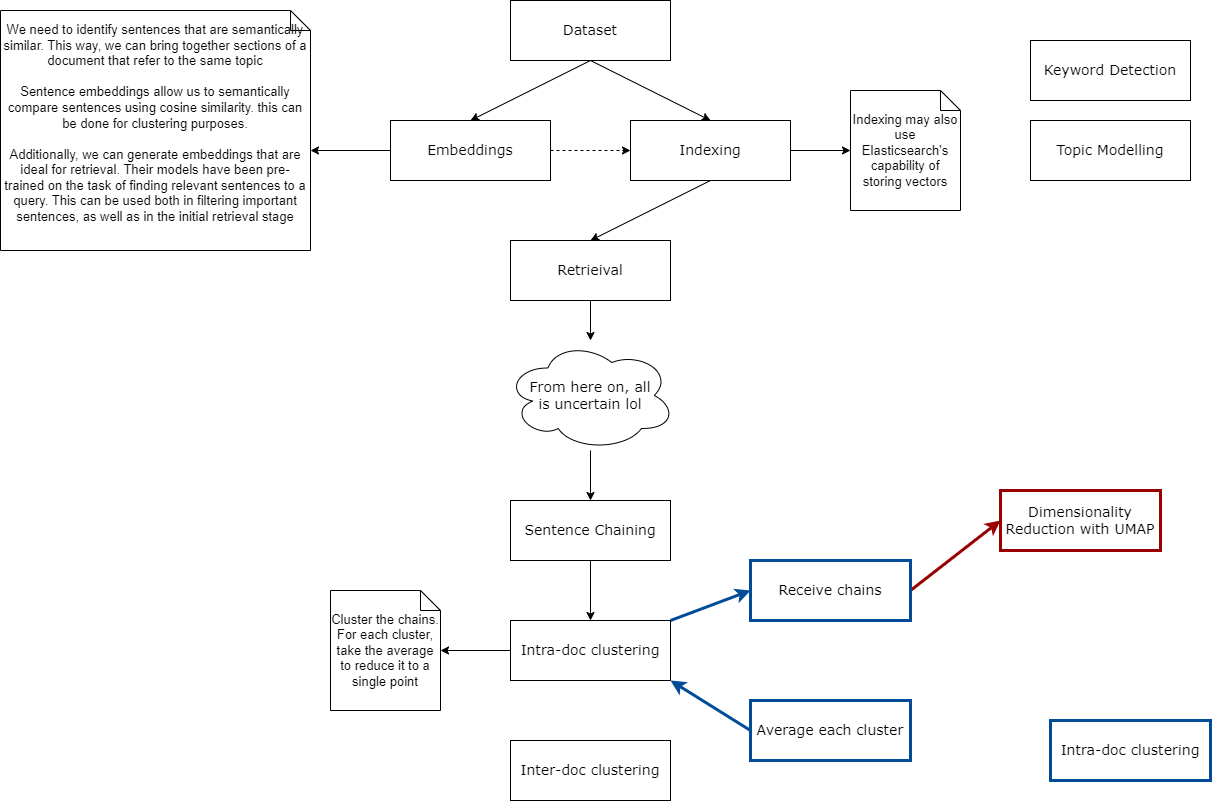

The diagram above was exported from draw.io. Its source (the exported page's mxGraphModel, read from the mxfile embedded in the PNG):
<mxGraphModel dx="615" dy="404" grid="1" gridSize="10" guides="1" tooltips="1" connect="1" arrows="1" fold="1" page="1" pageScale="1" pageWidth="850" pageHeight="1100" math="0" shadow="0">
  <root>
    <mxCell id="0" />
    <mxCell id="1" parent="0" />
    <mxCell id="44" style="edgeStyle=none;html=1;exitX=1;exitY=0.5;exitDx=0;exitDy=0;dashed=1;entryX=0;entryY=0.5;entryDx=0;entryDy=0;" edge="1" parent="1" source="59" target="62">
      <mxGeometry relative="1" as="geometry">
        <mxPoint x="430" y="775" as="sourcePoint" />
        <mxPoint x="600" y="1050" as="targetPoint" />
      </mxGeometry>
    </mxCell>
    <mxCell id="60" style="edgeStyle=none;html=1;entryX=0.5;entryY=0;entryDx=0;entryDy=0;exitX=0.5;exitY=1;exitDx=0;exitDy=0;" edge="1" parent="1" source="58" target="59">
      <mxGeometry relative="1" as="geometry" />
    </mxCell>
    <mxCell id="63" style="edgeStyle=none;html=1;exitX=0.5;exitY=1;exitDx=0;exitDy=0;entryX=0.5;entryY=0;entryDx=0;entryDy=0;" edge="1" parent="1" source="58" target="62">
      <mxGeometry relative="1" as="geometry" />
    </mxCell>
    <mxCell id="58" value="&lt;font face=&quot;Verdana&quot; style=&quot;font-size: 14px;&quot;&gt;Dataset&lt;/font&gt;" style="rounded=0;whiteSpace=wrap;html=1;" vertex="1" parent="1">
      <mxGeometry x="520" y="860" width="160" height="60" as="geometry" />
    </mxCell>
    <mxCell id="59" value="&lt;span style=&quot;font-family: Verdana; font-size: 14px;&quot;&gt;&lt;font&gt;Embeddings&lt;/font&gt;&lt;/span&gt;" style="rounded=0;whiteSpace=wrap;html=1;" vertex="1" parent="1">
      <mxGeometry x="400" y="980" width="160" height="60" as="geometry" />
    </mxCell>
    <mxCell id="67" value="" style="edgeStyle=none;html=1;" edge="1" parent="1" source="62" target="66">
      <mxGeometry relative="1" as="geometry" />
    </mxCell>
    <mxCell id="71" value="" style="edgeStyle=none;html=1;exitX=0.5;exitY=1;exitDx=0;exitDy=0;entryX=0.5;entryY=0;entryDx=0;entryDy=0;" edge="1" parent="1" source="62" target="70">
      <mxGeometry relative="1" as="geometry" />
    </mxCell>
    <mxCell id="62" value="&lt;font face=&quot;Verdana&quot; style=&quot;font-size: 14px;&quot;&gt;Indexing&lt;/font&gt;" style="rounded=0;whiteSpace=wrap;html=1;" vertex="1" parent="1">
      <mxGeometry x="640" y="980" width="160" height="60" as="geometry" />
    </mxCell>
    <mxCell id="64" value="&lt;font style=&quot;font-size: 13px;&quot;&gt;We need to identify sentences that are semantically similar. This way, we can bring together sections of a document that refer to the same topic&lt;/font&gt;&lt;div&gt;&lt;font style=&quot;font-size: 13px;&quot;&gt;&lt;br&gt;&lt;/font&gt;&lt;/div&gt;&lt;div&gt;&lt;font style=&quot;font-size: 13px;&quot;&gt;Sentence embeddings allow us to semantically compare sentences using cosine similarity. this can be done for clustering purposes.&lt;/font&gt;&lt;/div&gt;&lt;div&gt;&lt;font style=&quot;font-size: 13px;&quot;&gt;&lt;br&gt;&lt;/font&gt;&lt;/div&gt;&lt;div&gt;&lt;font style=&quot;font-size: 13px;&quot;&gt;Additionally, we can generate embeddings that are ideal for retrieval. Their models have been pre-trained on the task of finding relevant sentences to a query. This can be used both in filtering important sentences, as well as in the initial retrieval stage&lt;/font&gt;&lt;/div&gt;&lt;div&gt;&lt;br style=&quot;color: rgb(192, 192, 192);&quot;&gt;&lt;/div&gt;" style="shape=note;size=20;whiteSpace=wrap;html=1;align=center;" vertex="1" parent="1">
      <mxGeometry x="10" y="870" width="310" height="240" as="geometry" />
    </mxCell>
    <mxCell id="65" style="edgeStyle=none;html=1;exitX=0;exitY=0.5;exitDx=0;exitDy=0;entryX=0;entryY=0;entryDx=310;entryDy=140;entryPerimeter=0;" edge="1" parent="1" source="59" target="64">
      <mxGeometry relative="1" as="geometry" />
    </mxCell>
    <mxCell id="66" value="&lt;span style=&quot;font-size: 13px; text-align: left;&quot;&gt;&lt;font&gt;Indexing may also use Elasticsearch's capability of storing vectors&lt;/font&gt;&lt;/span&gt;" style="shape=note;size=20;whiteSpace=wrap;html=1;align=center;" vertex="1" parent="1">
      <mxGeometry x="860" y="950" width="110" height="120" as="geometry" />
    </mxCell>
    <mxCell id="68" value="&lt;font face=&quot;Verdana&quot; style=&quot;font-size: 14px;&quot;&gt;Keyword Detection&lt;/font&gt;" style="rounded=0;whiteSpace=wrap;html=1;" vertex="1" parent="1">
      <mxGeometry x="1040" y="900" width="160" height="60" as="geometry" />
    </mxCell>
    <mxCell id="69" value="&lt;font face=&quot;Verdana&quot; style=&quot;font-size: 14px;&quot;&gt;Topic Modelling&lt;/font&gt;" style="rounded=0;whiteSpace=wrap;html=1;" vertex="1" parent="1">
      <mxGeometry x="1040" y="980" width="160" height="60" as="geometry" />
    </mxCell>
    <mxCell id="78" value="" style="edgeStyle=none;html=1;" edge="1" parent="1" source="70" target="75">
      <mxGeometry relative="1" as="geometry" />
    </mxCell>
    <mxCell id="70" value="&lt;font face=&quot;Verdana&quot;&gt;&lt;span style=&quot;font-size: 14px;&quot;&gt;Retrieival&lt;/span&gt;&lt;/font&gt;" style="rounded=0;whiteSpace=wrap;html=1;" vertex="1" parent="1">
      <mxGeometry x="520" y="1100" width="160" height="60" as="geometry" />
    </mxCell>
    <mxCell id="77" value="" style="edgeStyle=none;html=1;" edge="1" parent="1" source="75" target="76">
      <mxGeometry relative="1" as="geometry" />
    </mxCell>
    <mxCell id="75" value="&lt;font face=&quot;Verdana&quot; style=&quot;font-size: 14px;&quot;&gt;From here on, all&lt;/font&gt;&lt;div&gt;&lt;font face=&quot;Verdana&quot; style=&quot;font-size: 14px;&quot;&gt;is uncertain&amp;nbsp;&lt;span style=&quot;background-color: transparent;&quot;&gt;lol&lt;/span&gt;&lt;/font&gt;&lt;/div&gt;" style="ellipse;shape=cloud;whiteSpace=wrap;html=1;" vertex="1" parent="1">
      <mxGeometry x="515" y="1200" width="170" height="110" as="geometry" />
    </mxCell>
    <mxCell id="84" value="" style="edgeStyle=none;html=1;" edge="1" parent="1" source="76" target="79">
      <mxGeometry relative="1" as="geometry" />
    </mxCell>
    <mxCell id="76" value="&lt;font face=&quot;Verdana&quot;&gt;&lt;span style=&quot;font-size: 14px;&quot;&gt;Sentence Chaining&lt;/span&gt;&lt;/font&gt;" style="rounded=0;whiteSpace=wrap;html=1;" vertex="1" parent="1">
      <mxGeometry x="520" y="1360" width="160" height="60" as="geometry" />
    </mxCell>
    <mxCell id="85" value="" style="edgeStyle=none;html=1;" edge="1" parent="1" source="79" target="82">
      <mxGeometry relative="1" as="geometry" />
    </mxCell>
    <mxCell id="91" style="edgeStyle=none;html=1;exitX=1;exitY=0;exitDx=0;exitDy=0;entryX=0;entryY=0.5;entryDx=0;entryDy=0;rounded=0;strokeColor=light-dark(#004C99,#004C99);strokeWidth=3;align=center;verticalAlign=middle;fontFamily=Helvetica;fontSize=12;fontColor=default;fillColor=default;" edge="1" parent="1" source="79" target="89">
      <mxGeometry relative="1" as="geometry" />
    </mxCell>
    <mxCell id="79" value="&lt;font face=&quot;Verdana&quot;&gt;&lt;span style=&quot;font-size: 14px;&quot;&gt;Intra-doc clustering&lt;/span&gt;&lt;/font&gt;" style="rounded=0;whiteSpace=wrap;html=1;" vertex="1" parent="1">
      <mxGeometry x="520" y="1480" width="160" height="60" as="geometry" />
    </mxCell>
    <mxCell id="80" value="&lt;font face=&quot;Verdana&quot;&gt;&lt;span style=&quot;font-size: 14px;&quot;&gt;Inter-doc clustering&lt;/span&gt;&lt;/font&gt;" style="rounded=0;whiteSpace=wrap;html=1;" vertex="1" parent="1">
      <mxGeometry x="520" y="1600" width="160" height="60" as="geometry" />
    </mxCell>
    <mxCell id="82" value="&lt;span style=&quot;font-size: 13px; text-align: left;&quot;&gt;&lt;font&gt;Cluster the chains. For each cluster, take the average to reduce it to a single point&lt;/font&gt;&lt;/span&gt;" style="shape=note;size=20;whiteSpace=wrap;html=1;align=center;" vertex="1" parent="1">
      <mxGeometry x="340" y="1450" width="110" height="120" as="geometry" />
    </mxCell>
    <mxCell id="99" style="edgeStyle=none;html=1;exitX=1;exitY=0.5;exitDx=0;exitDy=0;entryX=0;entryY=0.5;entryDx=0;entryDy=0;rounded=0;strokeColor=light-dark(#990000,#990000);strokeWidth=3;align=center;verticalAlign=middle;fontFamily=Helvetica;fontSize=12;fontColor=default;fillColor=default;" edge="1" parent="1" source="89" target="97">
      <mxGeometry relative="1" as="geometry" />
    </mxCell>
    <mxCell id="89" value="&lt;font face=&quot;Verdana&quot;&gt;&lt;span style=&quot;font-size: 14px;&quot;&gt;Receive chains&lt;/span&gt;&lt;/font&gt;" style="rounded=0;whiteSpace=wrap;html=1;strokeWidth=3;strokeColor=light-dark(#004C99,#004C99);" vertex="1" parent="1">
      <mxGeometry x="760" y="1420" width="160" height="60" as="geometry" />
    </mxCell>
    <mxCell id="93" value="&lt;font face=&quot;Verdana&quot;&gt;&lt;span style=&quot;font-size: 14px;&quot;&gt;Average each cluster&lt;/span&gt;&lt;/font&gt;" style="rounded=0;whiteSpace=wrap;html=1;strokeWidth=3;strokeColor=light-dark(#004C99,#004C99);align=center;verticalAlign=middle;fontFamily=Helvetica;fontSize=12;fontColor=default;fillColor=default;" vertex="1" parent="1">
      <mxGeometry x="760" y="1560" width="160" height="60" as="geometry" />
    </mxCell>
    <mxCell id="95" style="edgeStyle=none;html=1;exitX=0;exitY=0.5;exitDx=0;exitDy=0;entryX=1;entryY=1;entryDx=0;entryDy=0;rounded=0;strokeColor=light-dark(#004C99,#004C99);strokeWidth=3;align=center;verticalAlign=middle;fontFamily=Helvetica;fontSize=12;fontColor=default;fillColor=default;" edge="1" parent="1" source="93" target="79">
      <mxGeometry relative="1" as="geometry">
        <mxPoint x="690" y="1520" as="sourcePoint" />
        <mxPoint x="790" y="1460" as="targetPoint" />
      </mxGeometry>
    </mxCell>
    <mxCell id="96" value="&lt;font face=&quot;Verdana&quot;&gt;&lt;span style=&quot;font-size: 14px;&quot;&gt;Intra-doc clustering&lt;/span&gt;&lt;/font&gt;" style="rounded=0;whiteSpace=wrap;html=1;strokeWidth=3;strokeColor=light-dark(#004C99,#004C99);align=center;verticalAlign=middle;fontFamily=Helvetica;fontSize=12;fontColor=default;fillColor=default;" vertex="1" parent="1">
      <mxGeometry x="1060" y="1580" width="160" height="60" as="geometry" />
    </mxCell>
    <mxCell id="97" value="&lt;font face=&quot;Verdana&quot;&gt;&lt;span style=&quot;font-size: 14px;&quot;&gt;Dimensionality Reduction with UMAP&lt;/span&gt;&lt;/font&gt;" style="rounded=0;whiteSpace=wrap;html=1;strokeWidth=3;strokeColor=light-dark(#990000,#990000);" vertex="1" parent="1">
      <mxGeometry x="1010" y="1350" width="160" height="60" as="geometry" />
    </mxCell>
  </root>
</mxGraphModel>